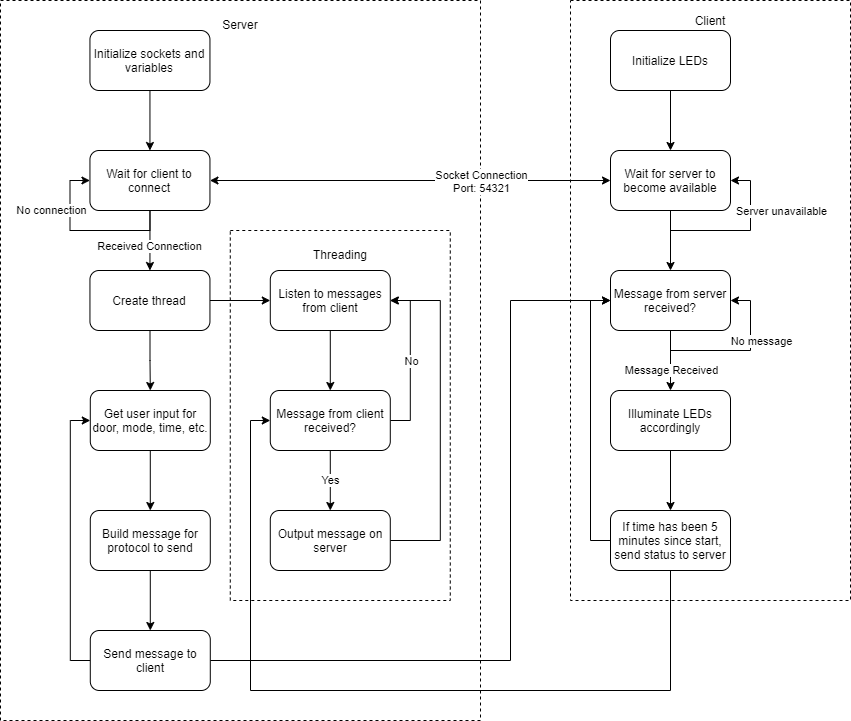

The diagram above was exported from draw.io. Its source (the exported page's mxGraphModel, read from the mxfile embedded in the PNG):
<mxGraphModel dx="1314" dy="786" grid="1" gridSize="10" guides="1" tooltips="1" connect="1" arrows="1" fold="1" page="1" pageScale="1" pageWidth="850" pageHeight="1100" math="0" shadow="0">
  <root>
    <mxCell id="0" />
    <mxCell id="1" parent="0" />
    <mxCell id="56" value="" style="rounded=0;whiteSpace=wrap;html=1;strokeColor=none;" vertex="1" parent="1">
      <mxGeometry x="30" y="70" width="850" height="720" as="geometry" />
    </mxCell>
    <mxCell id="50" value="Client&lt;br&gt;&lt;br&gt;&lt;br&gt;&lt;br&gt;&lt;br&gt;&lt;br&gt;&lt;br&gt;&lt;br&gt;&lt;br&gt;&lt;br&gt;&lt;br&gt;&lt;br&gt;&lt;br&gt;&lt;br&gt;&lt;br&gt;&lt;br&gt;&lt;br&gt;&lt;br&gt;&lt;br&gt;&lt;br&gt;&lt;br&gt;&lt;br&gt;&lt;br&gt;&lt;br&gt;&lt;br&gt;&lt;br&gt;&lt;br&gt;&lt;br&gt;&lt;br&gt;&lt;br&gt;&lt;br&gt;&lt;br&gt;&lt;br&gt;&lt;br&gt;&lt;br&gt;&lt;br&gt;&lt;br&gt;&lt;br&gt;&lt;br&gt;&lt;br&gt;&lt;br&gt;" style="rounded=0;whiteSpace=wrap;html=1;dashed=1;" vertex="1" parent="1">
      <mxGeometry x="600" y="70" width="280" height="600" as="geometry" />
    </mxCell>
    <mxCell id="49" value="Server&lt;br&gt;&lt;br&gt;&lt;br&gt;&lt;br&gt;&lt;br&gt;&lt;br&gt;&lt;br&gt;&lt;br&gt;&lt;br&gt;&lt;br&gt;&lt;br&gt;&lt;br&gt;&lt;br&gt;&lt;br&gt;&lt;br&gt;&lt;br&gt;&lt;br&gt;&lt;br&gt;&lt;br&gt;&lt;br&gt;&lt;br&gt;&lt;br&gt;&lt;br&gt;&lt;br&gt;&lt;br&gt;&lt;br&gt;&lt;br&gt;&lt;br&gt;&lt;br&gt;&lt;br&gt;&lt;br&gt;&lt;br&gt;&lt;br&gt;&lt;br&gt;&lt;br&gt;&lt;br&gt;&lt;br&gt;&lt;br&gt;&lt;br&gt;&lt;br&gt;&lt;br&gt;&lt;br&gt;&lt;br&gt;&lt;br&gt;&lt;br&gt;&lt;br&gt;&lt;br&gt;&lt;br&gt;&lt;br&gt;" style="rounded=0;whiteSpace=wrap;html=1;dashed=1;" vertex="1" parent="1">
      <mxGeometry x="30" y="70" width="480" height="720" as="geometry" />
    </mxCell>
    <mxCell id="25" value="&lt;div&gt;&lt;span&gt;Threading&lt;/span&gt;&lt;/div&gt;&lt;br&gt;&lt;br&gt;&lt;br&gt;&lt;br&gt;&lt;br&gt;&lt;br&gt;&lt;br&gt;&lt;br&gt;&lt;br&gt;&lt;br&gt;&lt;br&gt;&lt;br&gt;&lt;br&gt;&lt;br&gt;&lt;br&gt;&lt;br&gt;&lt;br&gt;&lt;br&gt;&lt;br&gt;&lt;br&gt;&lt;br&gt;&lt;br&gt;&lt;br&gt;" style="rounded=0;whiteSpace=wrap;html=1;dashed=1;align=center;" vertex="1" parent="1">
      <mxGeometry x="259.79" y="300" width="220" height="370" as="geometry" />
    </mxCell>
    <mxCell id="5" style="edgeStyle=orthogonalEdgeStyle;rounded=0;orthogonalLoop=1;jettySize=auto;html=1;" edge="1" parent="1" source="3" target="4">
      <mxGeometry relative="1" as="geometry" />
    </mxCell>
    <mxCell id="3" value="Initialize sockets and variables" style="rounded=1;whiteSpace=wrap;html=1;" vertex="1" parent="1">
      <mxGeometry x="119.44999999999999" y="100" width="120" height="60" as="geometry" />
    </mxCell>
    <mxCell id="9" style="edgeStyle=orthogonalEdgeStyle;rounded=0;orthogonalLoop=1;jettySize=auto;html=1;entryX=0.5;entryY=0;entryDx=0;entryDy=0;" edge="1" parent="1" source="4" target="8">
      <mxGeometry relative="1" as="geometry" />
    </mxCell>
    <mxCell id="12" value="Received Connection" style="edgeLabel;html=1;align=center;verticalAlign=middle;resizable=0;points=[];" vertex="1" connectable="0" parent="9">
      <mxGeometry x="0.1819" y="-1" relative="1" as="geometry">
        <mxPoint as="offset" />
      </mxGeometry>
    </mxCell>
    <mxCell id="4" value="Wait for client to connect" style="rounded=1;whiteSpace=wrap;html=1;" vertex="1" parent="1">
      <mxGeometry x="119.44999999999999" y="220" width="120" height="60" as="geometry" />
    </mxCell>
    <mxCell id="14" style="edgeStyle=orthogonalEdgeStyle;rounded=0;orthogonalLoop=1;jettySize=auto;html=1;entryX=0;entryY=0.5;entryDx=0;entryDy=0;" edge="1" parent="1" source="8" target="13">
      <mxGeometry relative="1" as="geometry" />
    </mxCell>
    <mxCell id="24" style="edgeStyle=orthogonalEdgeStyle;rounded=0;orthogonalLoop=1;jettySize=auto;html=1;" edge="1" parent="1" source="8" target="15">
      <mxGeometry relative="1" as="geometry" />
    </mxCell>
    <mxCell id="8" value="Create thread" style="rounded=1;whiteSpace=wrap;html=1;" vertex="1" parent="1">
      <mxGeometry x="119.44999999999999" y="340" width="120" height="60" as="geometry" />
    </mxCell>
    <mxCell id="10" style="edgeStyle=orthogonalEdgeStyle;rounded=0;orthogonalLoop=1;jettySize=auto;html=1;entryX=0;entryY=0.5;entryDx=0;entryDy=0;" edge="1" parent="1" source="4" target="4">
      <mxGeometry relative="1" as="geometry">
        <Array as="points">
          <mxPoint x="179.45" y="300" />
          <mxPoint x="99.44999999999999" y="300" />
          <mxPoint x="99.44999999999999" y="250" />
        </Array>
      </mxGeometry>
    </mxCell>
    <mxCell id="11" value="No connection" style="edgeLabel;html=1;align=center;verticalAlign=middle;resizable=0;points=[];" vertex="1" connectable="0" parent="10">
      <mxGeometry x="-0.0071" relative="1" as="geometry">
        <mxPoint x="-35.49" y="-20.03" as="offset" />
      </mxGeometry>
    </mxCell>
    <mxCell id="17" style="edgeStyle=orthogonalEdgeStyle;rounded=0;orthogonalLoop=1;jettySize=auto;html=1;" edge="1" parent="1" source="13" target="16">
      <mxGeometry relative="1" as="geometry" />
    </mxCell>
    <mxCell id="13" value="Listen to messages from client" style="rounded=1;whiteSpace=wrap;html=1;" vertex="1" parent="1">
      <mxGeometry x="299.79" y="340" width="120" height="60" as="geometry" />
    </mxCell>
    <mxCell id="27" style="edgeStyle=orthogonalEdgeStyle;rounded=0;orthogonalLoop=1;jettySize=auto;html=1;" edge="1" parent="1" source="15" target="26">
      <mxGeometry relative="1" as="geometry" />
    </mxCell>
    <mxCell id="15" value="Get user input for door, mode, time, etc." style="rounded=1;whiteSpace=wrap;html=1;" vertex="1" parent="1">
      <mxGeometry x="119.78999999999999" y="460" width="120" height="60" as="geometry" />
    </mxCell>
    <mxCell id="18" style="edgeStyle=orthogonalEdgeStyle;rounded=0;orthogonalLoop=1;jettySize=auto;html=1;entryX=1;entryY=0.5;entryDx=0;entryDy=0;" edge="1" parent="1" source="16" target="13">
      <mxGeometry relative="1" as="geometry">
        <Array as="points">
          <mxPoint x="439.79" y="490" />
          <mxPoint x="439.79" y="370" />
        </Array>
      </mxGeometry>
    </mxCell>
    <mxCell id="19" value="No" style="edgeLabel;html=1;align=center;verticalAlign=middle;resizable=0;points=[];" vertex="1" connectable="0" parent="18">
      <mxGeometry x="-0.3104" y="-1" relative="1" as="geometry">
        <mxPoint y="-25" as="offset" />
      </mxGeometry>
    </mxCell>
    <mxCell id="21" style="edgeStyle=orthogonalEdgeStyle;rounded=0;orthogonalLoop=1;jettySize=auto;html=1;" edge="1" parent="1" source="16" target="20">
      <mxGeometry relative="1" as="geometry" />
    </mxCell>
    <mxCell id="22" value="Yes" style="edgeLabel;html=1;align=center;verticalAlign=middle;resizable=0;points=[];" vertex="1" connectable="0" parent="21">
      <mxGeometry x="0.1992" relative="1" as="geometry">
        <mxPoint y="-6.05" as="offset" />
      </mxGeometry>
    </mxCell>
    <mxCell id="16" value="Message from client received?" style="rounded=1;whiteSpace=wrap;html=1;" vertex="1" parent="1">
      <mxGeometry x="299.79" y="460" width="120" height="60" as="geometry" />
    </mxCell>
    <mxCell id="23" style="edgeStyle=orthogonalEdgeStyle;rounded=0;orthogonalLoop=1;jettySize=auto;html=1;entryX=1;entryY=0.5;entryDx=0;entryDy=0;" edge="1" parent="1" source="20" target="13">
      <mxGeometry relative="1" as="geometry">
        <mxPoint x="499.79" y="450" as="targetPoint" />
        <Array as="points">
          <mxPoint x="469.79" y="610" />
          <mxPoint x="469.79" y="370" />
        </Array>
      </mxGeometry>
    </mxCell>
    <mxCell id="20" value="Output message on server" style="rounded=1;whiteSpace=wrap;html=1;" vertex="1" parent="1">
      <mxGeometry x="299.79" y="580" width="120" height="60" as="geometry" />
    </mxCell>
    <mxCell id="29" style="edgeStyle=orthogonalEdgeStyle;rounded=0;orthogonalLoop=1;jettySize=auto;html=1;entryX=0.5;entryY=0;entryDx=0;entryDy=0;" edge="1" parent="1" source="26" target="28">
      <mxGeometry relative="1" as="geometry" />
    </mxCell>
    <mxCell id="26" value="Build message for protocol to send" style="rounded=1;whiteSpace=wrap;html=1;" vertex="1" parent="1">
      <mxGeometry x="119.78999999999999" y="580" width="120" height="60" as="geometry" />
    </mxCell>
    <mxCell id="30" style="edgeStyle=orthogonalEdgeStyle;rounded=0;orthogonalLoop=1;jettySize=auto;html=1;entryX=0;entryY=0.5;entryDx=0;entryDy=0;" edge="1" parent="1" source="28" target="15">
      <mxGeometry relative="1" as="geometry">
        <Array as="points">
          <mxPoint x="99.78999999999999" y="730" />
          <mxPoint x="99.78999999999999" y="490" />
        </Array>
      </mxGeometry>
    </mxCell>
    <mxCell id="51" style="edgeStyle=orthogonalEdgeStyle;rounded=0;orthogonalLoop=1;jettySize=auto;html=1;entryX=0;entryY=0.5;entryDx=0;entryDy=0;startArrow=none;startFill=0;" edge="1" parent="1" source="28" target="38">
      <mxGeometry relative="1" as="geometry">
        <Array as="points">
          <mxPoint x="540" y="730" />
          <mxPoint x="540" y="370" />
        </Array>
      </mxGeometry>
    </mxCell>
    <mxCell id="28" value="Send message to client" style="rounded=1;whiteSpace=wrap;html=1;" vertex="1" parent="1">
      <mxGeometry x="119.78999999999999" y="700" width="120" height="60" as="geometry" />
    </mxCell>
    <mxCell id="33" style="edgeStyle=orthogonalEdgeStyle;rounded=0;orthogonalLoop=1;jettySize=auto;html=1;" edge="1" parent="1" source="31" target="32">
      <mxGeometry relative="1" as="geometry" />
    </mxCell>
    <mxCell id="31" value="Initialize LEDs" style="rounded=1;whiteSpace=wrap;html=1;" vertex="1" parent="1">
      <mxGeometry x="640" y="100" width="120" height="60" as="geometry" />
    </mxCell>
    <mxCell id="34" style="edgeStyle=orthogonalEdgeStyle;rounded=0;orthogonalLoop=1;jettySize=auto;html=1;startArrow=classic;startFill=1;" edge="1" parent="1" source="32" target="4">
      <mxGeometry relative="1" as="geometry" />
    </mxCell>
    <mxCell id="35" value="Socket Connection&lt;br&gt;Port: 54321" style="edgeLabel;html=1;align=center;verticalAlign=middle;resizable=0;points=[];" vertex="1" connectable="0" parent="34">
      <mxGeometry x="-0.1661" y="-2" relative="1" as="geometry">
        <mxPoint x="37" y="2" as="offset" />
      </mxGeometry>
    </mxCell>
    <mxCell id="39" style="edgeStyle=orthogonalEdgeStyle;rounded=0;orthogonalLoop=1;jettySize=auto;html=1;" edge="1" parent="1" source="32" target="38">
      <mxGeometry relative="1" as="geometry" />
    </mxCell>
    <mxCell id="32" value="Wait for server to become available" style="rounded=1;whiteSpace=wrap;html=1;" vertex="1" parent="1">
      <mxGeometry x="640" y="220" width="120" height="60" as="geometry" />
    </mxCell>
    <mxCell id="36" style="edgeStyle=orthogonalEdgeStyle;rounded=0;orthogonalLoop=1;jettySize=auto;html=1;entryX=1;entryY=0.5;entryDx=0;entryDy=0;" edge="1" parent="1" source="32" target="32">
      <mxGeometry relative="1" as="geometry">
        <Array as="points">
          <mxPoint x="700" y="300" />
          <mxPoint x="780" y="300" />
          <mxPoint x="780" y="250" />
        </Array>
      </mxGeometry>
    </mxCell>
    <mxCell id="37" value="Server unavailable" style="edgeLabel;html=1;align=center;verticalAlign=middle;resizable=0;points=[];" vertex="1" connectable="0" parent="36">
      <mxGeometry x="0.1067" relative="1" as="geometry">
        <mxPoint x="36.67" y="-20" as="offset" />
      </mxGeometry>
    </mxCell>
    <mxCell id="44" style="edgeStyle=orthogonalEdgeStyle;rounded=0;orthogonalLoop=1;jettySize=auto;html=1;startArrow=none;startFill=0;" edge="1" parent="1" source="38" target="43">
      <mxGeometry relative="1" as="geometry" />
    </mxCell>
    <mxCell id="45" value="Message Received" style="edgeLabel;html=1;align=center;verticalAlign=middle;resizable=0;points=[];" vertex="1" connectable="0" parent="44">
      <mxGeometry x="-0.224" relative="1" as="geometry">
        <mxPoint y="16.57" as="offset" />
      </mxGeometry>
    </mxCell>
    <mxCell id="38" value="Message from server received?" style="rounded=1;whiteSpace=wrap;html=1;" vertex="1" parent="1">
      <mxGeometry x="640" y="340" width="120" height="60" as="geometry" />
    </mxCell>
    <mxCell id="40" style="edgeStyle=orthogonalEdgeStyle;rounded=0;orthogonalLoop=1;jettySize=auto;html=1;entryX=1;entryY=0.5;entryDx=0;entryDy=0;startArrow=none;startFill=0;" edge="1" parent="1" source="38" target="38">
      <mxGeometry relative="1" as="geometry">
        <Array as="points">
          <mxPoint x="700" y="420" />
          <mxPoint x="780" y="420" />
          <mxPoint x="780" y="370" />
        </Array>
      </mxGeometry>
    </mxCell>
    <mxCell id="41" value="No message" style="edgeLabel;html=1;align=center;verticalAlign=middle;resizable=0;points=[];" vertex="1" connectable="0" parent="40">
      <mxGeometry x="0.002" y="-2" relative="1" as="geometry">
        <mxPoint x="25" y="-12" as="offset" />
      </mxGeometry>
    </mxCell>
    <mxCell id="47" style="edgeStyle=orthogonalEdgeStyle;rounded=0;orthogonalLoop=1;jettySize=auto;html=1;startArrow=none;startFill=0;" edge="1" parent="1" source="43" target="46">
      <mxGeometry relative="1" as="geometry" />
    </mxCell>
    <mxCell id="43" value="Illuminate LEDs accordingly" style="rounded=1;whiteSpace=wrap;html=1;" vertex="1" parent="1">
      <mxGeometry x="640" y="460" width="120" height="60" as="geometry" />
    </mxCell>
    <mxCell id="48" style="edgeStyle=orthogonalEdgeStyle;rounded=0;orthogonalLoop=1;jettySize=auto;html=1;entryX=0;entryY=0.5;entryDx=0;entryDy=0;startArrow=none;startFill=0;" edge="1" parent="1" source="46" target="38">
      <mxGeometry relative="1" as="geometry">
        <Array as="points">
          <mxPoint x="620" y="610" />
          <mxPoint x="620" y="370" />
        </Array>
      </mxGeometry>
    </mxCell>
    <mxCell id="54" style="edgeStyle=orthogonalEdgeStyle;rounded=0;orthogonalLoop=1;jettySize=auto;html=1;entryX=0;entryY=0.5;entryDx=0;entryDy=0;startArrow=none;startFill=0;" edge="1" parent="1" source="46" target="16">
      <mxGeometry relative="1" as="geometry">
        <Array as="points">
          <mxPoint x="700" y="760" />
          <mxPoint x="280" y="760" />
          <mxPoint x="280" y="490" />
        </Array>
      </mxGeometry>
    </mxCell>
    <mxCell id="46" value="If time has been 5 minutes since start, send status to server" style="rounded=1;whiteSpace=wrap;html=1;" vertex="1" parent="1">
      <mxGeometry x="640" y="580" width="120" height="60" as="geometry" />
    </mxCell>
  </root>
</mxGraphModel>